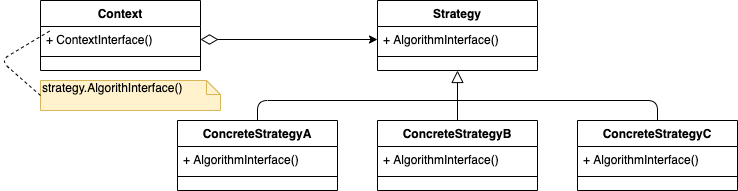

The diagram above was exported from draw.io. Its source (the exported page's mxGraphModel, read from the mxfile embedded in the PNG):
<mxGraphModel dx="1298" dy="834" grid="1" gridSize="10" guides="1" tooltips="1" connect="1" arrows="1" fold="1" page="1" pageScale="1" pageWidth="827" pageHeight="1169" math="0" shadow="0">
  <root>
    <mxCell id="WIyWlLk6GJQsqaUBKTNV-0" />
    <mxCell id="WIyWlLk6GJQsqaUBKTNV-1" parent="WIyWlLk6GJQsqaUBKTNV-0" />
    <mxCell id="8TP0pWufLyQh3d-skSRZ-16" style="edgeStyle=orthogonalEdgeStyle;rounded=0;orthogonalLoop=1;jettySize=auto;html=1;entryX=0.5;entryY=1;entryDx=0;entryDy=0;endArrow=block;endFill=0;endSize=10;" edge="1" parent="WIyWlLk6GJQsqaUBKTNV-1" source="8TP0pWufLyQh3d-skSRZ-9" target="8TP0pWufLyQh3d-skSRZ-3">
      <mxGeometry relative="1" as="geometry" />
    </mxCell>
    <mxCell id="8TP0pWufLyQh3d-skSRZ-20" style="edgeStyle=orthogonalEdgeStyle;rounded=0;orthogonalLoop=1;jettySize=auto;html=1;entryX=0;entryY=0.5;entryDx=0;entryDy=0;startArrow=diamondThin;startFill=0;endSize=6;startSize=15;" edge="1" parent="WIyWlLk6GJQsqaUBKTNV-1" source="8TP0pWufLyQh3d-skSRZ-1" target="8TP0pWufLyQh3d-skSRZ-4">
      <mxGeometry relative="1" as="geometry" />
    </mxCell>
    <mxCell id="8TP0pWufLyQh3d-skSRZ-0" value="Context" style="swimlane;fontStyle=1;align=center;verticalAlign=top;childLayout=stackLayout;horizontal=1;startSize=26;horizontalStack=0;resizeParent=1;resizeLast=0;collapsible=1;marginBottom=0;rounded=0;shadow=0;strokeWidth=1;" vertex="1" parent="WIyWlLk6GJQsqaUBKTNV-1">
      <mxGeometry x="60" y="90" width="160" height="70" as="geometry">
        <mxRectangle x="340" y="380" width="170" height="26" as="alternateBounds" />
      </mxGeometry>
    </mxCell>
    <mxCell id="8TP0pWufLyQh3d-skSRZ-1" value="+ ContextInterface()" style="text;align=left;verticalAlign=top;spacingLeft=4;spacingRight=4;overflow=hidden;rotatable=0;points=[[0,0.5],[1,0.5]];portConstraint=eastwest;" vertex="1" parent="8TP0pWufLyQh3d-skSRZ-0">
      <mxGeometry y="26" width="160" height="26" as="geometry" />
    </mxCell>
    <mxCell id="8TP0pWufLyQh3d-skSRZ-2" value="" style="line;html=1;strokeWidth=1;align=left;verticalAlign=middle;spacingTop=-1;spacingLeft=3;spacingRight=3;rotatable=0;labelPosition=right;points=[];portConstraint=eastwest;" vertex="1" parent="8TP0pWufLyQh3d-skSRZ-0">
      <mxGeometry y="52" width="160" height="8" as="geometry" />
    </mxCell>
    <mxCell id="8TP0pWufLyQh3d-skSRZ-9" value="ConcreteStrategyB" style="swimlane;fontStyle=1;align=center;verticalAlign=top;childLayout=stackLayout;horizontal=1;startSize=26;horizontalStack=0;resizeParent=1;resizeLast=0;collapsible=1;marginBottom=0;rounded=0;shadow=0;strokeWidth=1;" vertex="1" parent="WIyWlLk6GJQsqaUBKTNV-1">
      <mxGeometry x="397" y="210" width="160" height="70" as="geometry">
        <mxRectangle x="340" y="380" width="170" height="26" as="alternateBounds" />
      </mxGeometry>
    </mxCell>
    <mxCell id="8TP0pWufLyQh3d-skSRZ-10" value="+ AlgorithmInterface()" style="text;align=left;verticalAlign=top;spacingLeft=4;spacingRight=4;overflow=hidden;rotatable=0;points=[[0,0.5],[1,0.5]];portConstraint=eastwest;" vertex="1" parent="8TP0pWufLyQh3d-skSRZ-9">
      <mxGeometry y="26" width="160" height="26" as="geometry" />
    </mxCell>
    <mxCell id="8TP0pWufLyQh3d-skSRZ-11" value="" style="line;html=1;strokeWidth=1;align=left;verticalAlign=middle;spacingTop=-1;spacingLeft=3;spacingRight=3;rotatable=0;labelPosition=right;points=[];portConstraint=eastwest;" vertex="1" parent="8TP0pWufLyQh3d-skSRZ-9">
      <mxGeometry y="52" width="160" height="8" as="geometry" />
    </mxCell>
    <mxCell id="8TP0pWufLyQh3d-skSRZ-12" value="ConcreteStrategyC" style="swimlane;fontStyle=1;align=center;verticalAlign=top;childLayout=stackLayout;horizontal=1;startSize=26;horizontalStack=0;resizeParent=1;resizeLast=0;collapsible=1;marginBottom=0;rounded=0;shadow=0;strokeWidth=1;" vertex="1" parent="WIyWlLk6GJQsqaUBKTNV-1">
      <mxGeometry x="597" y="210" width="160" height="70" as="geometry">
        <mxRectangle x="340" y="380" width="170" height="26" as="alternateBounds" />
      </mxGeometry>
    </mxCell>
    <mxCell id="8TP0pWufLyQh3d-skSRZ-13" value="+ AlgorithmInterface()" style="text;align=left;verticalAlign=top;spacingLeft=4;spacingRight=4;overflow=hidden;rotatable=0;points=[[0,0.5],[1,0.5]];portConstraint=eastwest;" vertex="1" parent="8TP0pWufLyQh3d-skSRZ-12">
      <mxGeometry y="26" width="160" height="26" as="geometry" />
    </mxCell>
    <mxCell id="8TP0pWufLyQh3d-skSRZ-14" value="" style="line;html=1;strokeWidth=1;align=left;verticalAlign=middle;spacingTop=-1;spacingLeft=3;spacingRight=3;rotatable=0;labelPosition=right;points=[];portConstraint=eastwest;" vertex="1" parent="8TP0pWufLyQh3d-skSRZ-12">
      <mxGeometry y="52" width="160" height="8" as="geometry" />
    </mxCell>
    <mxCell id="8TP0pWufLyQh3d-skSRZ-6" value="ConcreteStrategyA" style="swimlane;fontStyle=1;align=center;verticalAlign=top;childLayout=stackLayout;horizontal=1;startSize=26;horizontalStack=0;resizeParent=1;resizeLast=0;collapsible=1;marginBottom=0;rounded=0;shadow=0;strokeWidth=1;" vertex="1" parent="WIyWlLk6GJQsqaUBKTNV-1">
      <mxGeometry x="197" y="210" width="160" height="70" as="geometry">
        <mxRectangle x="340" y="380" width="170" height="26" as="alternateBounds" />
      </mxGeometry>
    </mxCell>
    <mxCell id="8TP0pWufLyQh3d-skSRZ-7" value="+ AlgorithmInterface()" style="text;align=left;verticalAlign=top;spacingLeft=4;spacingRight=4;overflow=hidden;rotatable=0;points=[[0,0.5],[1,0.5]];portConstraint=eastwest;" vertex="1" parent="8TP0pWufLyQh3d-skSRZ-6">
      <mxGeometry y="26" width="160" height="26" as="geometry" />
    </mxCell>
    <mxCell id="8TP0pWufLyQh3d-skSRZ-8" value="" style="line;html=1;strokeWidth=1;align=left;verticalAlign=middle;spacingTop=-1;spacingLeft=3;spacingRight=3;rotatable=0;labelPosition=right;points=[];portConstraint=eastwest;" vertex="1" parent="8TP0pWufLyQh3d-skSRZ-6">
      <mxGeometry y="52" width="160" height="8" as="geometry" />
    </mxCell>
    <mxCell id="8TP0pWufLyQh3d-skSRZ-3" value="Strategy" style="swimlane;fontStyle=1;align=center;verticalAlign=top;childLayout=stackLayout;horizontal=1;startSize=26;horizontalStack=0;resizeParent=1;resizeLast=0;collapsible=1;marginBottom=0;rounded=0;shadow=0;strokeWidth=1;" vertex="1" parent="WIyWlLk6GJQsqaUBKTNV-1">
      <mxGeometry x="397" y="90" width="160" height="70" as="geometry">
        <mxRectangle x="340" y="380" width="170" height="26" as="alternateBounds" />
      </mxGeometry>
    </mxCell>
    <mxCell id="8TP0pWufLyQh3d-skSRZ-4" value="+ AlgorithmInterface()" style="text;align=left;verticalAlign=top;spacingLeft=4;spacingRight=4;overflow=hidden;rotatable=0;points=[[0,0.5],[1,0.5]];portConstraint=eastwest;" vertex="1" parent="8TP0pWufLyQh3d-skSRZ-3">
      <mxGeometry y="26" width="160" height="26" as="geometry" />
    </mxCell>
    <mxCell id="8TP0pWufLyQh3d-skSRZ-5" value="" style="line;html=1;strokeWidth=1;align=left;verticalAlign=middle;spacingTop=-1;spacingLeft=3;spacingRight=3;rotatable=0;labelPosition=right;points=[];portConstraint=eastwest;" vertex="1" parent="8TP0pWufLyQh3d-skSRZ-3">
      <mxGeometry y="52" width="160" height="8" as="geometry" />
    </mxCell>
    <mxCell id="8TP0pWufLyQh3d-skSRZ-21" value="" style="endArrow=none;html=1;exitX=0.5;exitY=0;exitDx=0;exitDy=0;" edge="1" parent="WIyWlLk6GJQsqaUBKTNV-1" source="8TP0pWufLyQh3d-skSRZ-6">
      <mxGeometry width="50" height="50" relative="1" as="geometry">
        <mxPoint x="277" y="410" as="sourcePoint" />
        <mxPoint x="477" y="190" as="targetPoint" />
        <Array as="points">
          <mxPoint x="277" y="190" />
        </Array>
      </mxGeometry>
    </mxCell>
    <mxCell id="8TP0pWufLyQh3d-skSRZ-22" value="" style="endArrow=none;html=1;exitX=0.5;exitY=0;exitDx=0;exitDy=0;" edge="1" parent="WIyWlLk6GJQsqaUBKTNV-1" source="8TP0pWufLyQh3d-skSRZ-12">
      <mxGeometry width="50" height="50" relative="1" as="geometry">
        <mxPoint x="644" y="170" as="sourcePoint" />
        <mxPoint x="477" y="190" as="targetPoint" />
        <Array as="points">
          <mxPoint x="677" y="190" />
        </Array>
      </mxGeometry>
    </mxCell>
    <mxCell id="8TP0pWufLyQh3d-skSRZ-23" value="strategy.AlgorithInterface()" style="shape=note;whiteSpace=wrap;html=1;size=14;verticalAlign=top;align=left;spacingTop=-6;fillColor=#fff2cc;strokeColor=#d6b656;" vertex="1" parent="WIyWlLk6GJQsqaUBKTNV-1">
      <mxGeometry x="60" y="170" width="180" height="30" as="geometry" />
    </mxCell>
    <mxCell id="8TP0pWufLyQh3d-skSRZ-24" value="" style="endArrow=none;dashed=1;html=1;entryX=0.063;entryY=0.154;entryDx=0;entryDy=0;entryPerimeter=0;exitX=0;exitY=0.5;exitDx=0;exitDy=0;exitPerimeter=0;" edge="1" parent="WIyWlLk6GJQsqaUBKTNV-1" source="8TP0pWufLyQh3d-skSRZ-23" target="8TP0pWufLyQh3d-skSRZ-1">
      <mxGeometry width="50" height="50" relative="1" as="geometry">
        <mxPoint y="250" as="sourcePoint" />
        <mxPoint x="50" y="200" as="targetPoint" />
        <Array as="points">
          <mxPoint x="20" y="150" />
        </Array>
      </mxGeometry>
    </mxCell>
  </root>
</mxGraphModel>